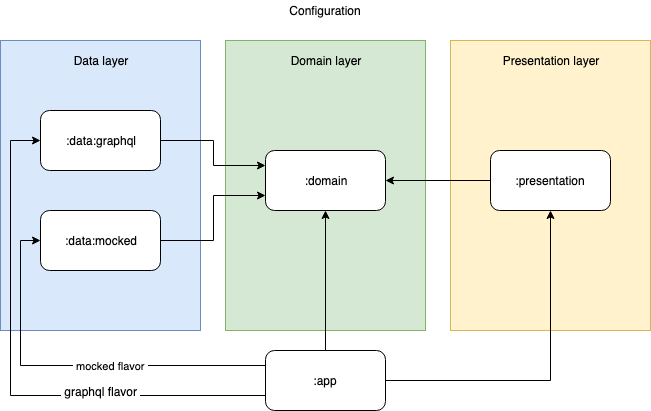

The diagram above was exported from draw.io. Its source (the exported page's mxGraphModel, read from the mxfile embedded in the PNG):
<mxGraphModel dx="1158" dy="717" grid="1" gridSize="10" guides="1" tooltips="1" connect="1" arrows="1" fold="1" page="1" pageScale="1" pageWidth="827" pageHeight="1169" math="0" shadow="0">
  <root>
    <mxCell id="0" />
    <mxCell id="1" parent="0" />
    <mxCell id="HLmUc-MpePTDVCCybgqw-15" value="" style="whiteSpace=wrap;html=1;fillColor=#fff2cc;strokeColor=#d6b656;" parent="1" vertex="1">
      <mxGeometry x="510" y="70" width="200" height="290" as="geometry" />
    </mxCell>
    <mxCell id="HLmUc-MpePTDVCCybgqw-14" value="" style="whiteSpace=wrap;html=1;fillColor=#d5e8d4;strokeColor=#82b366;" parent="1" vertex="1">
      <mxGeometry x="285" y="70" width="200" height="290" as="geometry" />
    </mxCell>
    <mxCell id="HLmUc-MpePTDVCCybgqw-13" value="" style="whiteSpace=wrap;html=1;fillColor=#dae8fc;strokeColor=#6c8ebf;" parent="1" vertex="1">
      <mxGeometry x="60" y="70" width="200" height="290" as="geometry" />
    </mxCell>
    <mxCell id="HLmUc-MpePTDVCCybgqw-24" style="edgeStyle=orthogonalEdgeStyle;rounded=0;orthogonalLoop=1;jettySize=auto;html=1;exitX=0;exitY=0.5;exitDx=0;exitDy=0;entryX=1;entryY=0.5;entryDx=0;entryDy=0;" parent="1" source="HLmUc-MpePTDVCCybgqw-1" target="HLmUc-MpePTDVCCybgqw-2" edge="1">
      <mxGeometry relative="1" as="geometry" />
    </mxCell>
    <mxCell id="HLmUc-MpePTDVCCybgqw-1" value=":presentation" style="rounded=1;whiteSpace=wrap;html=1;" parent="1" vertex="1">
      <mxGeometry x="550" y="180" width="120" height="60" as="geometry" />
    </mxCell>
    <mxCell id="HLmUc-MpePTDVCCybgqw-2" value=":domain" style="rounded=1;whiteSpace=wrap;html=1;" parent="1" vertex="1">
      <mxGeometry x="325" y="180" width="120" height="60" as="geometry" />
    </mxCell>
    <mxCell id="HLmUc-MpePTDVCCybgqw-22" style="edgeStyle=orthogonalEdgeStyle;rounded=0;orthogonalLoop=1;jettySize=auto;html=1;exitX=1;exitY=0.5;exitDx=0;exitDy=0;entryX=0;entryY=0.25;entryDx=0;entryDy=0;" parent="1" source="HLmUc-MpePTDVCCybgqw-3" target="HLmUc-MpePTDVCCybgqw-2" edge="1">
      <mxGeometry relative="1" as="geometry" />
    </mxCell>
    <mxCell id="HLmUc-MpePTDVCCybgqw-28" style="edgeStyle=orthogonalEdgeStyle;rounded=0;orthogonalLoop=1;jettySize=auto;html=1;exitX=0;exitY=0.75;exitDx=0;exitDy=0;entryX=0;entryY=0.5;entryDx=0;entryDy=0;" parent="1" source="HLmUc-MpePTDVCCybgqw-8" target="HLmUc-MpePTDVCCybgqw-3" edge="1">
      <mxGeometry relative="1" as="geometry">
        <Array as="points">
          <mxPoint x="70" y="425" />
          <mxPoint x="70" y="170" />
        </Array>
      </mxGeometry>
    </mxCell>
    <mxCell id="HLmUc-MpePTDVCCybgqw-29" value="&amp;nbsp;graphql flavor&amp;nbsp;" style="text;html=1;resizable=0;points=[];align=center;verticalAlign=middle;labelBackgroundColor=#ffffff;" parent="HLmUc-MpePTDVCCybgqw-28" vertex="1" connectable="0">
      <mxGeometry x="0.2731" relative="1" as="geometry">
        <mxPoint x="90" y="84" as="offset" />
      </mxGeometry>
    </mxCell>
    <mxCell id="HLmUc-MpePTDVCCybgqw-3" value=":data:graphql" style="rounded=1;whiteSpace=wrap;html=1;" parent="1" vertex="1">
      <mxGeometry x="100" y="140" width="120" height="60" as="geometry" />
    </mxCell>
    <mxCell id="HLmUc-MpePTDVCCybgqw-23" style="edgeStyle=orthogonalEdgeStyle;rounded=0;orthogonalLoop=1;jettySize=auto;html=1;exitX=1;exitY=0.5;exitDx=0;exitDy=0;entryX=0;entryY=0.75;entryDx=0;entryDy=0;" parent="1" source="HLmUc-MpePTDVCCybgqw-4" target="HLmUc-MpePTDVCCybgqw-2" edge="1">
      <mxGeometry relative="1" as="geometry" />
    </mxCell>
    <mxCell id="HLmUc-MpePTDVCCybgqw-27" value="&amp;nbsp;mocked flavor&amp;nbsp;" style="edgeStyle=orthogonalEdgeStyle;rounded=0;orthogonalLoop=1;jettySize=auto;html=1;exitX=0;exitY=0.25;exitDx=0;exitDy=0;entryX=0;entryY=0.5;entryDx=0;entryDy=0;" parent="1" source="HLmUc-MpePTDVCCybgqw-8" target="HLmUc-MpePTDVCCybgqw-4" edge="1">
      <mxGeometry x="-0.2051" relative="1" as="geometry">
        <Array as="points">
          <mxPoint x="80" y="395" />
          <mxPoint x="80" y="270" />
        </Array>
        <mxPoint as="offset" />
      </mxGeometry>
    </mxCell>
    <mxCell id="HLmUc-MpePTDVCCybgqw-4" value=":data:mocked" style="rounded=1;whiteSpace=wrap;html=1;" parent="1" vertex="1">
      <mxGeometry x="100" y="240" width="120" height="60" as="geometry" />
    </mxCell>
    <mxCell id="HLmUc-MpePTDVCCybgqw-25" style="edgeStyle=orthogonalEdgeStyle;rounded=0;orthogonalLoop=1;jettySize=auto;html=1;exitX=1;exitY=0.5;exitDx=0;exitDy=0;entryX=0.5;entryY=1;entryDx=0;entryDy=0;" parent="1" source="HLmUc-MpePTDVCCybgqw-8" target="HLmUc-MpePTDVCCybgqw-1" edge="1">
      <mxGeometry relative="1" as="geometry" />
    </mxCell>
    <mxCell id="HLmUc-MpePTDVCCybgqw-26" style="edgeStyle=orthogonalEdgeStyle;rounded=0;orthogonalLoop=1;jettySize=auto;html=1;exitX=0.5;exitY=0;exitDx=0;exitDy=0;entryX=0.5;entryY=1;entryDx=0;entryDy=0;" parent="1" source="HLmUc-MpePTDVCCybgqw-8" target="HLmUc-MpePTDVCCybgqw-2" edge="1">
      <mxGeometry relative="1" as="geometry" />
    </mxCell>
    <mxCell id="HLmUc-MpePTDVCCybgqw-8" value=":app&lt;br&gt;" style="rounded=1;whiteSpace=wrap;html=1;" parent="1" vertex="1">
      <mxGeometry x="325" y="380" width="120" height="60" as="geometry" />
    </mxCell>
    <mxCell id="HLmUc-MpePTDVCCybgqw-16" value="Data layer" style="text;html=1;strokeColor=none;fillColor=none;align=center;verticalAlign=middle;whiteSpace=wrap;rounded=0;" parent="1" vertex="1">
      <mxGeometry x="125" y="80" width="70" height="20" as="geometry" />
    </mxCell>
    <mxCell id="HLmUc-MpePTDVCCybgqw-17" value="Domain layer" style="text;html=1;strokeColor=none;fillColor=none;align=center;verticalAlign=middle;whiteSpace=wrap;rounded=0;" parent="1" vertex="1">
      <mxGeometry x="335" y="80" width="100" height="20" as="geometry" />
    </mxCell>
    <mxCell id="HLmUc-MpePTDVCCybgqw-18" value="Presentation layer" style="text;html=1;strokeColor=none;fillColor=none;align=center;verticalAlign=middle;whiteSpace=wrap;rounded=0;" parent="1" vertex="1">
      <mxGeometry x="560" y="80" width="100" height="20" as="geometry" />
    </mxCell>
    <mxCell id="HLmUc-MpePTDVCCybgqw-21" value="Configuration" style="text;html=1;strokeColor=none;fillColor=none;align=center;verticalAlign=middle;whiteSpace=wrap;rounded=0;" parent="1" vertex="1">
      <mxGeometry x="365" y="30" width="40" height="20" as="geometry" />
    </mxCell>
  </root>
</mxGraphModel>